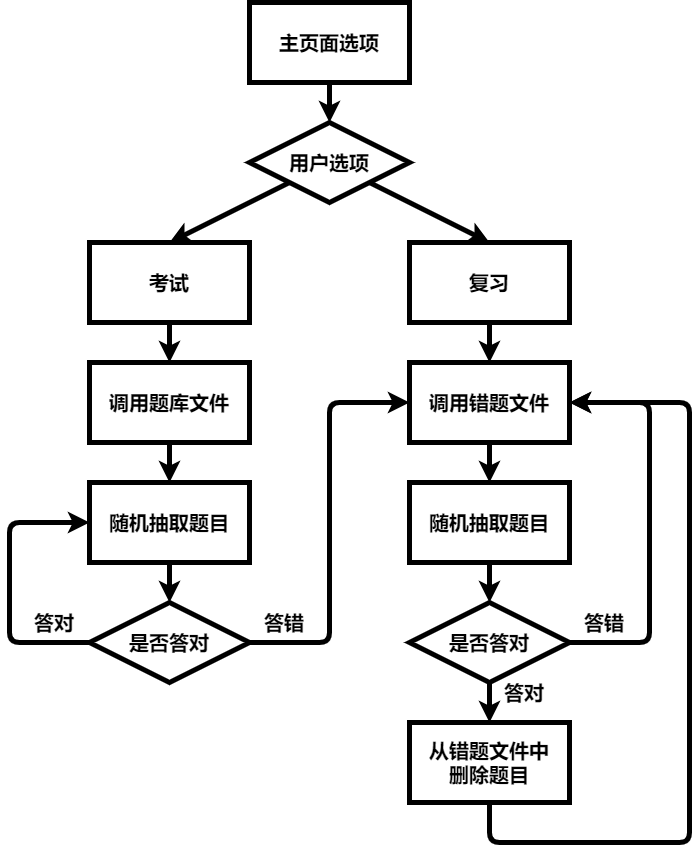

The diagram above was exported from draw.io. Its source (the exported page's mxGraphModel, read from the mxfile embedded in the PNG):
<mxGraphModel dx="1774" dy="756" grid="1" gridSize="10" guides="1" tooltips="1" connect="1" arrows="1" fold="1" page="0" pageScale="1" pageWidth="827" pageHeight="1169" background="#ffffff" math="0" shadow="0">
  <root>
    <mxCell id="0" />
    <mxCell id="1" parent="0" />
    <mxCell id="7" value="" style="edgeStyle=none;html=1;strokeColor=#000000;strokeWidth=5;" parent="1" source="2" target="5" edge="1">
      <mxGeometry relative="1" as="geometry" />
    </mxCell>
    <mxCell id="2" value="&lt;font color=&quot;#000000&quot; style=&quot;font-size: 20px&quot;&gt;&lt;b&gt;主页面选项&lt;/b&gt;&lt;/font&gt;" style="rounded=0;whiteSpace=wrap;html=1;strokeColor=#000000;strokeWidth=5;fillColor=none;" parent="1" vertex="1">
      <mxGeometry x="80" y="80" width="160" height="80" as="geometry" />
    </mxCell>
    <mxCell id="13" style="edgeStyle=none;html=1;exitX=0;exitY=1;exitDx=0;exitDy=0;entryX=0.5;entryY=0;entryDx=0;entryDy=0;strokeColor=#000000;strokeWidth=5;" parent="1" source="5" target="8" edge="1">
      <mxGeometry relative="1" as="geometry" />
    </mxCell>
    <mxCell id="14" style="edgeStyle=none;html=1;exitX=1;exitY=1;exitDx=0;exitDy=0;entryX=0.5;entryY=0;entryDx=0;entryDy=0;strokeColor=#000000;strokeWidth=5;" parent="1" source="5" target="10" edge="1">
      <mxGeometry relative="1" as="geometry" />
    </mxCell>
    <mxCell id="5" value="&lt;font style=&quot;font-size: 20px&quot; color=&quot;#000000&quot;&gt;&lt;b&gt;用户选项&lt;/b&gt;&lt;/font&gt;" style="rhombus;whiteSpace=wrap;html=1;strokeColor=#000000;strokeWidth=5;fillColor=none;" parent="1" vertex="1">
      <mxGeometry x="80" y="200" width="160" height="80" as="geometry" />
    </mxCell>
    <mxCell id="16" value="" style="edgeStyle=none;html=1;strokeColor=#000000;strokeWidth=5;" parent="1" source="8" target="15" edge="1">
      <mxGeometry relative="1" as="geometry" />
    </mxCell>
    <mxCell id="8" value="&lt;font color=&quot;#000000&quot;&gt;&lt;span style=&quot;font-size: 20px&quot;&gt;&lt;b&gt;考试&lt;/b&gt;&lt;/span&gt;&lt;/font&gt;" style="rounded=0;whiteSpace=wrap;html=1;strokeColor=#000000;strokeWidth=5;fillColor=none;" parent="1" vertex="1">
      <mxGeometry x="-80" y="320" width="160" height="80" as="geometry" />
    </mxCell>
    <mxCell id="20" value="" style="edgeStyle=none;html=1;strokeColor=#000000;strokeWidth=5;" parent="1" source="10" target="19" edge="1">
      <mxGeometry relative="1" as="geometry" />
    </mxCell>
    <mxCell id="10" value="&lt;font color=&quot;#000000&quot;&gt;&lt;span style=&quot;font-size: 20px&quot;&gt;&lt;b&gt;复习&lt;/b&gt;&lt;/span&gt;&lt;/font&gt;" style="rounded=0;whiteSpace=wrap;html=1;strokeColor=#000000;strokeWidth=5;fillColor=none;" parent="1" vertex="1">
      <mxGeometry x="240" y="320" width="160" height="80" as="geometry" />
    </mxCell>
    <mxCell id="25" value="" style="edgeStyle=none;html=1;strokeColor=#000000;strokeWidth=5;" parent="1" source="15" target="23" edge="1">
      <mxGeometry relative="1" as="geometry" />
    </mxCell>
    <mxCell id="15" value="&lt;font color=&quot;#000000&quot;&gt;&lt;span style=&quot;font-size: 20px&quot;&gt;&lt;b&gt;调用题库文件&lt;/b&gt;&lt;/span&gt;&lt;/font&gt;" style="rounded=0;whiteSpace=wrap;html=1;strokeColor=#000000;strokeWidth=5;fillColor=none;" parent="1" vertex="1">
      <mxGeometry x="-80" y="440" width="160" height="80" as="geometry" />
    </mxCell>
    <mxCell id="21" style="edgeStyle=none;html=1;exitX=1;exitY=0.5;exitDx=0;exitDy=0;entryX=0;entryY=0.5;entryDx=0;entryDy=0;strokeColor=#000000;strokeWidth=5;" parent="1" source="17" target="19" edge="1">
      <mxGeometry relative="1" as="geometry">
        <Array as="points">
          <mxPoint x="160" y="720" />
          <mxPoint x="160" y="480" />
        </Array>
      </mxGeometry>
    </mxCell>
    <mxCell id="29" style="edgeStyle=none;html=1;exitX=0;exitY=0.5;exitDx=0;exitDy=0;entryX=0;entryY=0.5;entryDx=0;entryDy=0;strokeColor=#000000;strokeWidth=5;" parent="1" source="17" target="23" edge="1">
      <mxGeometry relative="1" as="geometry">
        <Array as="points">
          <mxPoint x="-160" y="720" />
          <mxPoint x="-160" y="600" />
        </Array>
      </mxGeometry>
    </mxCell>
    <mxCell id="17" value="&lt;font style=&quot;font-size: 20px&quot; color=&quot;#000000&quot;&gt;&lt;b&gt;是否答对&lt;/b&gt;&lt;/font&gt;" style="rhombus;whiteSpace=wrap;html=1;rounded=0;strokeColor=#000000;strokeWidth=5;fillColor=none;" parent="1" vertex="1">
      <mxGeometry x="-80" y="680" width="160" height="80" as="geometry" />
    </mxCell>
    <mxCell id="32" value="" style="edgeStyle=none;html=1;strokeColor=#000000;strokeWidth=5;" parent="1" source="19" target="31" edge="1">
      <mxGeometry relative="1" as="geometry" />
    </mxCell>
    <mxCell id="19" value="&lt;font color=&quot;#000000&quot;&gt;&lt;span style=&quot;font-size: 20px&quot;&gt;&lt;b&gt;调用错题文件&lt;/b&gt;&lt;/span&gt;&lt;/font&gt;" style="rounded=0;whiteSpace=wrap;html=1;strokeColor=#000000;strokeWidth=5;fillColor=none;" parent="1" vertex="1">
      <mxGeometry x="240" y="440" width="160" height="80" as="geometry" />
    </mxCell>
    <mxCell id="22" value="&lt;font color=&quot;#000000&quot; style=&quot;font-size: 20px&quot;&gt;&lt;b&gt;答错&lt;/b&gt;&lt;/font&gt;" style="text;html=1;strokeColor=none;fillColor=none;align=center;verticalAlign=middle;whiteSpace=wrap;rounded=0;" parent="1" vertex="1">
      <mxGeometry x="90" y="690" width="50" height="20" as="geometry" />
    </mxCell>
    <mxCell id="26" value="" style="edgeStyle=none;html=1;strokeColor=#000000;strokeWidth=5;" parent="1" source="23" target="17" edge="1">
      <mxGeometry relative="1" as="geometry" />
    </mxCell>
    <mxCell id="23" value="&lt;font color=&quot;#000000&quot;&gt;&lt;span style=&quot;font-size: 20px&quot;&gt;&lt;b&gt;随机抽取题目&lt;/b&gt;&lt;/span&gt;&lt;/font&gt;" style="rounded=0;whiteSpace=wrap;html=1;strokeColor=#000000;strokeWidth=5;fillColor=none;" parent="1" vertex="1">
      <mxGeometry x="-80" y="560" width="160" height="80" as="geometry" />
    </mxCell>
    <mxCell id="30" value="&lt;font color=&quot;#000000&quot; style=&quot;font-size: 20px&quot;&gt;&lt;b&gt;答对&lt;/b&gt;&lt;/font&gt;" style="text;html=1;strokeColor=none;fillColor=none;align=center;verticalAlign=middle;whiteSpace=wrap;rounded=0;" parent="1" vertex="1">
      <mxGeometry x="-140" y="690" width="50" height="20" as="geometry" />
    </mxCell>
    <mxCell id="34" value="" style="edgeStyle=none;html=1;strokeColor=#000000;strokeWidth=5;" parent="1" source="31" target="33" edge="1">
      <mxGeometry relative="1" as="geometry" />
    </mxCell>
    <mxCell id="31" value="&lt;font color=&quot;#000000&quot;&gt;&lt;span style=&quot;font-size: 20px&quot;&gt;&lt;b&gt;随机抽取题目&lt;/b&gt;&lt;/span&gt;&lt;/font&gt;" style="rounded=0;whiteSpace=wrap;html=1;strokeColor=#000000;strokeWidth=5;fillColor=none;" parent="1" vertex="1">
      <mxGeometry x="240" y="560" width="160" height="80" as="geometry" />
    </mxCell>
    <mxCell id="35" style="edgeStyle=none;html=1;exitX=1;exitY=0.5;exitDx=0;exitDy=0;entryX=1;entryY=0.5;entryDx=0;entryDy=0;strokeColor=#000000;strokeWidth=5;" parent="1" source="33" target="19" edge="1">
      <mxGeometry relative="1" as="geometry">
        <Array as="points">
          <mxPoint x="480" y="720" />
          <mxPoint x="480" y="480" />
        </Array>
      </mxGeometry>
    </mxCell>
    <mxCell id="39" value="" style="edgeStyle=none;html=1;strokeColor=#000000;strokeWidth=5;" parent="1" source="33" target="38" edge="1">
      <mxGeometry relative="1" as="geometry" />
    </mxCell>
    <mxCell id="33" value="&lt;font style=&quot;font-size: 20px&quot; color=&quot;#000000&quot;&gt;&lt;b&gt;是否答对&lt;/b&gt;&lt;/font&gt;" style="rhombus;whiteSpace=wrap;html=1;rounded=0;strokeColor=#000000;strokeWidth=5;fillColor=none;" parent="1" vertex="1">
      <mxGeometry x="240" y="680" width="160" height="80" as="geometry" />
    </mxCell>
    <mxCell id="36" value="&lt;font color=&quot;#000000&quot; style=&quot;font-size: 20px&quot;&gt;&lt;b&gt;答错&lt;/b&gt;&lt;/font&gt;" style="text;html=1;strokeColor=none;fillColor=none;align=center;verticalAlign=middle;whiteSpace=wrap;rounded=0;" parent="1" vertex="1">
      <mxGeometry x="410" y="690" width="50" height="20" as="geometry" />
    </mxCell>
    <mxCell id="40" style="edgeStyle=none;html=1;exitX=0.5;exitY=1;exitDx=0;exitDy=0;entryX=1;entryY=0.5;entryDx=0;entryDy=0;strokeColor=#000000;strokeWidth=5;" parent="1" source="38" target="19" edge="1">
      <mxGeometry relative="1" as="geometry">
        <Array as="points">
          <mxPoint x="320" y="920" />
          <mxPoint x="520" y="920" />
          <mxPoint x="520" y="480" />
        </Array>
      </mxGeometry>
    </mxCell>
    <mxCell id="38" value="&lt;font color=&quot;#000000&quot;&gt;&lt;span style=&quot;font-size: 20px&quot;&gt;&lt;b&gt;从错题文件中&lt;br&gt;删除题目&lt;/b&gt;&lt;/span&gt;&lt;/font&gt;" style="rounded=0;whiteSpace=wrap;html=1;strokeColor=#000000;strokeWidth=5;fillColor=none;" parent="1" vertex="1">
      <mxGeometry x="240" y="800" width="160" height="80" as="geometry" />
    </mxCell>
    <mxCell id="41" value="&lt;font color=&quot;#000000&quot; style=&quot;font-size: 20px&quot;&gt;&lt;b&gt;答对&lt;/b&gt;&lt;/font&gt;" style="text;html=1;strokeColor=none;fillColor=none;align=center;verticalAlign=middle;whiteSpace=wrap;rounded=0;" parent="1" vertex="1">
      <mxGeometry x="330" y="760" width="50" height="20" as="geometry" />
    </mxCell>
  </root>
</mxGraphModel>